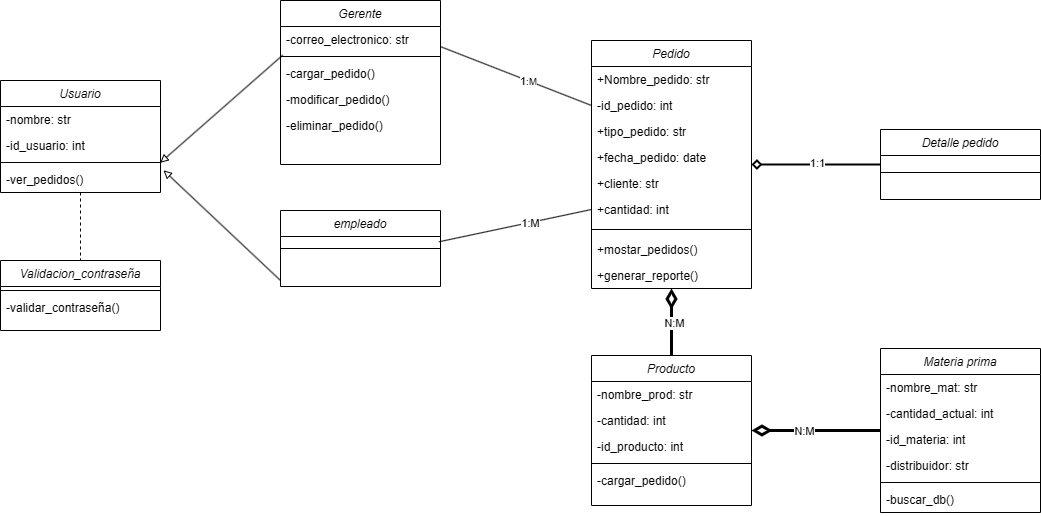

The diagram above was exported from draw.io. Its source (the exported page's mxGraphModel, read from the mxfile embedded in the PNG):
<mxGraphModel dx="2327" dy="796" grid="1" gridSize="10" guides="1" tooltips="1" connect="1" arrows="1" fold="1" page="1" pageScale="1" pageWidth="827" pageHeight="1169" math="0" shadow="0">
  <root>
    <mxCell id="WIyWlLk6GJQsqaUBKTNV-0" />
    <mxCell id="WIyWlLk6GJQsqaUBKTNV-1" parent="WIyWlLk6GJQsqaUBKTNV-0" />
    <mxCell id="zkfFHV4jXpPFQw0GAbJ--0" value="Pedido" style="swimlane;fontStyle=2;align=center;verticalAlign=top;childLayout=stackLayout;horizontal=1;startSize=26;horizontalStack=0;resizeParent=1;resizeLast=0;collapsible=1;marginBottom=0;rounded=0;shadow=0;strokeWidth=1;" parent="WIyWlLk6GJQsqaUBKTNV-1" vertex="1">
      <mxGeometry x="481" y="120" width="160" height="248" as="geometry">
        <mxRectangle x="230" y="140" width="160" height="26" as="alternateBounds" />
      </mxGeometry>
    </mxCell>
    <mxCell id="zkfFHV4jXpPFQw0GAbJ--1" value="+Nombre_pedido: str" style="text;align=left;verticalAlign=top;spacingLeft=4;spacingRight=4;overflow=hidden;rotatable=0;points=[[0,0.5],[1,0.5]];portConstraint=eastwest;" parent="zkfFHV4jXpPFQw0GAbJ--0" vertex="1">
      <mxGeometry y="26" width="160" height="26" as="geometry" />
    </mxCell>
    <mxCell id="JOajy5mcHlMoXxzNKthX-21" value="-id_pedido: int" style="text;align=left;verticalAlign=top;spacingLeft=4;spacingRight=4;overflow=hidden;rotatable=0;points=[[0,0.5],[1,0.5]];portConstraint=eastwest;" parent="zkfFHV4jXpPFQw0GAbJ--0" vertex="1">
      <mxGeometry y="52" width="160" height="26" as="geometry" />
    </mxCell>
    <mxCell id="zkfFHV4jXpPFQw0GAbJ--2" value="+tipo_pedido: str" style="text;align=left;verticalAlign=top;spacingLeft=4;spacingRight=4;overflow=hidden;rotatable=0;points=[[0,0.5],[1,0.5]];portConstraint=eastwest;rounded=0;shadow=0;html=0;" parent="zkfFHV4jXpPFQw0GAbJ--0" vertex="1">
      <mxGeometry y="78" width="160" height="26" as="geometry" />
    </mxCell>
    <mxCell id="zkfFHV4jXpPFQw0GAbJ--3" value="+fecha_pedido: date" style="text;align=left;verticalAlign=top;spacingLeft=4;spacingRight=4;overflow=hidden;rotatable=0;points=[[0,0.5],[1,0.5]];portConstraint=eastwest;rounded=0;shadow=0;html=0;" parent="zkfFHV4jXpPFQw0GAbJ--0" vertex="1">
      <mxGeometry y="104" width="160" height="26" as="geometry" />
    </mxCell>
    <mxCell id="KjTS4kC3HrI4ho1Dm9Y6-5" value="+cliente: str" style="text;align=left;verticalAlign=top;spacingLeft=4;spacingRight=4;overflow=hidden;rotatable=0;points=[[0,0.5],[1,0.5]];portConstraint=eastwest;rounded=0;shadow=0;html=0;" parent="zkfFHV4jXpPFQw0GAbJ--0" vertex="1">
      <mxGeometry y="130" width="160" height="26" as="geometry" />
    </mxCell>
    <mxCell id="JOajy5mcHlMoXxzNKthX-1" value="+cantidad: int" style="text;align=left;verticalAlign=top;spacingLeft=4;spacingRight=4;overflow=hidden;rotatable=0;points=[[0,0.5],[1,0.5]];portConstraint=eastwest;rounded=0;shadow=0;html=0;" parent="zkfFHV4jXpPFQw0GAbJ--0" vertex="1">
      <mxGeometry y="156" width="160" height="26" as="geometry" />
    </mxCell>
    <mxCell id="zkfFHV4jXpPFQw0GAbJ--4" value="" style="line;html=1;strokeWidth=1;align=left;verticalAlign=middle;spacingTop=-1;spacingLeft=3;spacingRight=3;rotatable=0;labelPosition=right;points=[];portConstraint=eastwest;" parent="zkfFHV4jXpPFQw0GAbJ--0" vertex="1">
      <mxGeometry y="182" width="160" height="14" as="geometry" />
    </mxCell>
    <mxCell id="JOajy5mcHlMoXxzNKthX-25" value="+mostar_pedidos()" style="text;align=left;verticalAlign=top;spacingLeft=4;spacingRight=4;overflow=hidden;rotatable=0;points=[[0,0.5],[1,0.5]];portConstraint=eastwest;" parent="zkfFHV4jXpPFQw0GAbJ--0" vertex="1">
      <mxGeometry y="196" width="160" height="26" as="geometry" />
    </mxCell>
    <mxCell id="6PL8BP-6_gUJqn8dNsAh-22" value="+generar_reporte()" style="text;align=left;verticalAlign=top;spacingLeft=4;spacingRight=4;overflow=hidden;rotatable=0;points=[[0,0.5],[1,0.5]];portConstraint=eastwest;" vertex="1" parent="zkfFHV4jXpPFQw0GAbJ--0">
      <mxGeometry y="222" width="160" height="26" as="geometry" />
    </mxCell>
    <mxCell id="JOajy5mcHlMoXxzNKthX-2" value="Gerente" style="swimlane;fontStyle=2;align=center;verticalAlign=top;childLayout=stackLayout;horizontal=1;startSize=26;horizontalStack=0;resizeParent=1;resizeLast=0;collapsible=1;marginBottom=0;rounded=0;shadow=0;strokeWidth=1;" parent="WIyWlLk6GJQsqaUBKTNV-1" vertex="1">
      <mxGeometry x="170" y="80" width="160" height="164" as="geometry">
        <mxRectangle x="230" y="140" width="160" height="26" as="alternateBounds" />
      </mxGeometry>
    </mxCell>
    <mxCell id="JOajy5mcHlMoXxzNKthX-4" value="-correo_electronico: str" style="text;align=left;verticalAlign=top;spacingLeft=4;spacingRight=4;overflow=hidden;rotatable=0;points=[[0,0.5],[1,0.5]];portConstraint=eastwest;rounded=0;shadow=0;html=0;" parent="JOajy5mcHlMoXxzNKthX-2" vertex="1">
      <mxGeometry y="26" width="160" height="26" as="geometry" />
    </mxCell>
    <mxCell id="JOajy5mcHlMoXxzNKthX-7" value="" style="line;html=1;strokeWidth=1;align=left;verticalAlign=middle;spacingTop=-1;spacingLeft=3;spacingRight=3;rotatable=0;labelPosition=right;points=[];portConstraint=eastwest;" parent="JOajy5mcHlMoXxzNKthX-2" vertex="1">
      <mxGeometry y="52" width="160" height="8" as="geometry" />
    </mxCell>
    <mxCell id="JOajy5mcHlMoXxzNKthX-22" value="-cargar_pedido()" style="text;align=left;verticalAlign=top;spacingLeft=4;spacingRight=4;overflow=hidden;rotatable=0;points=[[0,0.5],[1,0.5]];portConstraint=eastwest;" parent="JOajy5mcHlMoXxzNKthX-2" vertex="1">
      <mxGeometry y="60" width="160" height="26" as="geometry" />
    </mxCell>
    <mxCell id="JOajy5mcHlMoXxzNKthX-23" value="-modificar_pedido()" style="text;align=left;verticalAlign=top;spacingLeft=4;spacingRight=4;overflow=hidden;rotatable=0;points=[[0,0.5],[1,0.5]];portConstraint=eastwest;" parent="JOajy5mcHlMoXxzNKthX-2" vertex="1">
      <mxGeometry y="86" width="160" height="26" as="geometry" />
    </mxCell>
    <mxCell id="JOajy5mcHlMoXxzNKthX-24" value="-eliminar_pedido()" style="text;align=left;verticalAlign=top;spacingLeft=4;spacingRight=4;overflow=hidden;rotatable=0;points=[[0,0.5],[1,0.5]];portConstraint=eastwest;" parent="JOajy5mcHlMoXxzNKthX-2" vertex="1">
      <mxGeometry y="112" width="160" height="26" as="geometry" />
    </mxCell>
    <mxCell id="JOajy5mcHlMoXxzNKthX-8" value="" style="endArrow=none;html=1;rounded=0;exitX=1.002;exitY=0.779;exitDx=0;exitDy=0;exitPerimeter=0;entryX=0;entryY=0.5;entryDx=0;entryDy=0;endFill=0;" parent="WIyWlLk6GJQsqaUBKTNV-1" source="JOajy5mcHlMoXxzNKthX-4" target="JOajy5mcHlMoXxzNKthX-21" edge="1">
      <mxGeometry width="50" height="50" relative="1" as="geometry">
        <mxPoint x="440" y="360" as="sourcePoint" />
        <mxPoint x="370" y="360" as="targetPoint" />
      </mxGeometry>
    </mxCell>
    <mxCell id="KjTS4kC3HrI4ho1Dm9Y6-2" value="1&lt;font size=&quot;1&quot;&gt;:M&lt;/font&gt;" style="edgeLabel;html=1;align=center;verticalAlign=middle;resizable=0;points=[];" parent="JOajy5mcHlMoXxzNKthX-8" vertex="1" connectable="0">
      <mxGeometry x="0.153" relative="1" as="geometry">
        <mxPoint as="offset" />
      </mxGeometry>
    </mxCell>
    <mxCell id="JOajy5mcHlMoXxzNKthX-9" value="empleado" style="swimlane;fontStyle=2;align=center;verticalAlign=top;childLayout=stackLayout;horizontal=1;startSize=26;horizontalStack=0;resizeParent=1;resizeLast=0;collapsible=1;marginBottom=0;rounded=0;shadow=0;strokeWidth=1;" parent="WIyWlLk6GJQsqaUBKTNV-1" vertex="1">
      <mxGeometry x="170" y="290" width="160" height="76" as="geometry">
        <mxRectangle x="230" y="140" width="160" height="26" as="alternateBounds" />
      </mxGeometry>
    </mxCell>
    <mxCell id="JOajy5mcHlMoXxzNKthX-12" value="" style="line;html=1;strokeWidth=1;align=left;verticalAlign=middle;spacingTop=-1;spacingLeft=3;spacingRight=3;rotatable=0;labelPosition=right;points=[];portConstraint=eastwest;" parent="JOajy5mcHlMoXxzNKthX-9" vertex="1">
      <mxGeometry y="26" width="160" height="24" as="geometry" />
    </mxCell>
    <mxCell id="JOajy5mcHlMoXxzNKthX-26" value="" style="endArrow=none;html=1;rounded=0;exitX=0.99;exitY=0.204;exitDx=0;exitDy=0;exitPerimeter=0;entryX=0;entryY=0.5;entryDx=0;entryDy=0;endFill=0;" parent="WIyWlLk6GJQsqaUBKTNV-1" target="JOajy5mcHlMoXxzNKthX-1" edge="1">
      <mxGeometry width="50" height="50" relative="1" as="geometry">
        <mxPoint x="328.4000000000001" y="321.3040000000001" as="sourcePoint" />
        <mxPoint x="480" y="300" as="targetPoint" />
      </mxGeometry>
    </mxCell>
    <mxCell id="KjTS4kC3HrI4ho1Dm9Y6-3" value="1:M" style="edgeLabel;html=1;align=center;verticalAlign=middle;resizable=0;points=[];" parent="JOajy5mcHlMoXxzNKthX-26" vertex="1" connectable="0">
      <mxGeometry x="0.1944" relative="1" as="geometry">
        <mxPoint as="offset" />
      </mxGeometry>
    </mxCell>
    <mxCell id="JOajy5mcHlMoXxzNKthX-45" style="edgeStyle=orthogonalEdgeStyle;rounded=0;orthogonalLoop=1;jettySize=auto;html=1;exitX=0.5;exitY=1;exitDx=0;exitDy=0;entryX=0.5;entryY=0;entryDx=0;entryDy=0;endArrow=none;endFill=0;dashed=1;" parent="WIyWlLk6GJQsqaUBKTNV-1" source="JOajy5mcHlMoXxzNKthX-27" target="JOajy5mcHlMoXxzNKthX-40" edge="1">
      <mxGeometry relative="1" as="geometry" />
    </mxCell>
    <mxCell id="JOajy5mcHlMoXxzNKthX-27" value="Usuario" style="swimlane;fontStyle=2;align=center;verticalAlign=top;childLayout=stackLayout;horizontal=1;startSize=26;horizontalStack=0;resizeParent=1;resizeLast=0;collapsible=1;marginBottom=0;rounded=0;shadow=0;strokeWidth=1;" parent="WIyWlLk6GJQsqaUBKTNV-1" vertex="1">
      <mxGeometry x="-110" y="160" width="160" height="112" as="geometry">
        <mxRectangle x="230" y="140" width="160" height="26" as="alternateBounds" />
      </mxGeometry>
    </mxCell>
    <mxCell id="JOajy5mcHlMoXxzNKthX-28" value="-nombre: str" style="text;align=left;verticalAlign=top;spacingLeft=4;spacingRight=4;overflow=hidden;rotatable=0;points=[[0,0.5],[1,0.5]];portConstraint=eastwest;" parent="JOajy5mcHlMoXxzNKthX-27" vertex="1">
      <mxGeometry y="26" width="160" height="26" as="geometry" />
    </mxCell>
    <mxCell id="KjTS4kC3HrI4ho1Dm9Y6-1" value="-id_usuario: int" style="text;align=left;verticalAlign=top;spacingLeft=4;spacingRight=4;overflow=hidden;rotatable=0;points=[[0,0.5],[1,0.5]];portConstraint=eastwest;rounded=0;shadow=0;html=0;" parent="JOajy5mcHlMoXxzNKthX-27" vertex="1">
      <mxGeometry y="52" width="160" height="26" as="geometry" />
    </mxCell>
    <mxCell id="JOajy5mcHlMoXxzNKthX-30" value="" style="line;html=1;strokeWidth=1;align=left;verticalAlign=middle;spacingTop=-1;spacingLeft=3;spacingRight=3;rotatable=0;labelPosition=right;points=[];portConstraint=eastwest;" parent="JOajy5mcHlMoXxzNKthX-27" vertex="1">
      <mxGeometry y="78" width="160" height="8" as="geometry" />
    </mxCell>
    <mxCell id="JOajy5mcHlMoXxzNKthX-31" value="-ver_pedidos()" style="text;align=left;verticalAlign=top;spacingLeft=4;spacingRight=4;overflow=hidden;rotatable=0;points=[[0,0.5],[1,0.5]];portConstraint=eastwest;rounded=0;shadow=0;html=0;" parent="JOajy5mcHlMoXxzNKthX-27" vertex="1">
      <mxGeometry y="86" width="160" height="26" as="geometry" />
    </mxCell>
    <mxCell id="JOajy5mcHlMoXxzNKthX-32" value="" style="endArrow=block;html=1;rounded=0;entryX=1.019;entryY=0.146;entryDx=0;entryDy=0;entryPerimeter=0;endFill=0;" parent="WIyWlLk6GJQsqaUBKTNV-1" target="JOajy5mcHlMoXxzNKthX-31" edge="1">
      <mxGeometry width="50" height="50" relative="1" as="geometry">
        <mxPoint x="170" y="360" as="sourcePoint" />
        <mxPoint x="140" y="270" as="targetPoint" />
      </mxGeometry>
    </mxCell>
    <mxCell id="JOajy5mcHlMoXxzNKthX-33" value="" style="endArrow=block;html=1;rounded=0;exitX=0.014;exitY=1.101;exitDx=0;exitDy=0;exitPerimeter=0;entryX=0.998;entryY=-0.143;entryDx=0;entryDy=0;entryPerimeter=0;endFill=0;" parent="WIyWlLk6GJQsqaUBKTNV-1" source="JOajy5mcHlMoXxzNKthX-4" target="JOajy5mcHlMoXxzNKthX-31" edge="1">
      <mxGeometry width="50" height="50" relative="1" as="geometry">
        <mxPoint x="90" y="320" as="sourcePoint" />
        <mxPoint x="140" y="270" as="targetPoint" />
      </mxGeometry>
    </mxCell>
    <mxCell id="JOajy5mcHlMoXxzNKthX-34" value="Detalle pedido" style="swimlane;fontStyle=2;align=center;verticalAlign=top;childLayout=stackLayout;horizontal=1;startSize=26;horizontalStack=0;resizeParent=1;resizeLast=0;collapsible=1;marginBottom=0;rounded=0;shadow=0;strokeWidth=1;" parent="WIyWlLk6GJQsqaUBKTNV-1" vertex="1">
      <mxGeometry x="770" y="209" width="160" height="70" as="geometry">
        <mxRectangle x="230" y="140" width="160" height="26" as="alternateBounds" />
      </mxGeometry>
    </mxCell>
    <mxCell id="JOajy5mcHlMoXxzNKthX-36" value="" style="line;html=1;strokeWidth=1;align=left;verticalAlign=middle;spacingTop=-1;spacingLeft=3;spacingRight=3;rotatable=0;labelPosition=right;points=[];portConstraint=eastwest;" parent="JOajy5mcHlMoXxzNKthX-34" vertex="1">
      <mxGeometry y="26" width="160" height="34" as="geometry" />
    </mxCell>
    <mxCell id="JOajy5mcHlMoXxzNKthX-40" value="Validacion_contraseña" style="swimlane;fontStyle=2;align=center;verticalAlign=top;childLayout=stackLayout;horizontal=1;startSize=26;horizontalStack=0;resizeParent=1;resizeLast=0;collapsible=1;marginBottom=0;rounded=0;shadow=0;strokeWidth=1;" parent="WIyWlLk6GJQsqaUBKTNV-1" vertex="1">
      <mxGeometry x="-110" y="340" width="160" height="70" as="geometry">
        <mxRectangle x="230" y="140" width="160" height="26" as="alternateBounds" />
      </mxGeometry>
    </mxCell>
    <mxCell id="JOajy5mcHlMoXxzNKthX-43" value="" style="line;html=1;strokeWidth=1;align=left;verticalAlign=middle;spacingTop=-1;spacingLeft=3;spacingRight=3;rotatable=0;labelPosition=right;points=[];portConstraint=eastwest;" parent="JOajy5mcHlMoXxzNKthX-40" vertex="1">
      <mxGeometry y="26" width="160" height="8" as="geometry" />
    </mxCell>
    <mxCell id="JOajy5mcHlMoXxzNKthX-44" value="-validar_contraseña()" style="text;align=left;verticalAlign=top;spacingLeft=4;spacingRight=4;overflow=hidden;rotatable=0;points=[[0,0.5],[1,0.5]];portConstraint=eastwest;rounded=0;shadow=0;html=0;" parent="JOajy5mcHlMoXxzNKthX-40" vertex="1">
      <mxGeometry y="34" width="160" height="26" as="geometry" />
    </mxCell>
    <mxCell id="JOajy5mcHlMoXxzNKthX-46" style="edgeStyle=orthogonalEdgeStyle;rounded=0;orthogonalLoop=1;jettySize=auto;html=1;endArrow=diamond;endFill=0;strokeWidth=2;" parent="WIyWlLk6GJQsqaUBKTNV-1" source="JOajy5mcHlMoXxzNKthX-34" edge="1" target="zkfFHV4jXpPFQw0GAbJ--0">
      <mxGeometry relative="1" as="geometry">
        <mxPoint x="760" y="159" as="targetPoint" />
        <mxPoint x="740" y="300" as="sourcePoint" />
      </mxGeometry>
    </mxCell>
    <mxCell id="KjTS4kC3HrI4ho1Dm9Y6-4" value="1:1" style="edgeLabel;html=1;align=center;verticalAlign=middle;resizable=0;points=[];" parent="JOajy5mcHlMoXxzNKthX-46" vertex="1" connectable="0">
      <mxGeometry x="-0.0042" y="-1" relative="1" as="geometry">
        <mxPoint x="1" y="-1" as="offset" />
      </mxGeometry>
    </mxCell>
    <mxCell id="6PL8BP-6_gUJqn8dNsAh-2" value="Producto" style="swimlane;fontStyle=2;align=center;verticalAlign=top;childLayout=stackLayout;horizontal=1;startSize=26;horizontalStack=0;resizeParent=1;resizeLast=0;collapsible=1;marginBottom=0;rounded=0;shadow=0;strokeWidth=1;" vertex="1" parent="WIyWlLk6GJQsqaUBKTNV-1">
      <mxGeometry x="481" y="435" width="160" height="150" as="geometry">
        <mxRectangle x="230" y="140" width="160" height="26" as="alternateBounds" />
      </mxGeometry>
    </mxCell>
    <mxCell id="6PL8BP-6_gUJqn8dNsAh-3" value="-nombre_prod: str" style="text;align=left;verticalAlign=top;spacingLeft=4;spacingRight=4;overflow=hidden;rotatable=0;points=[[0,0.5],[1,0.5]];portConstraint=eastwest;rounded=0;shadow=0;html=0;" vertex="1" parent="6PL8BP-6_gUJqn8dNsAh-2">
      <mxGeometry y="26" width="160" height="26" as="geometry" />
    </mxCell>
    <mxCell id="6PL8BP-6_gUJqn8dNsAh-8" value="-cantidad: int" style="text;align=left;verticalAlign=top;spacingLeft=4;spacingRight=4;overflow=hidden;rotatable=0;points=[[0,0.5],[1,0.5]];portConstraint=eastwest;rounded=0;shadow=0;html=0;" vertex="1" parent="6PL8BP-6_gUJqn8dNsAh-2">
      <mxGeometry y="52" width="160" height="26" as="geometry" />
    </mxCell>
    <mxCell id="6PL8BP-6_gUJqn8dNsAh-9" value="-id_producto: int" style="text;align=left;verticalAlign=top;spacingLeft=4;spacingRight=4;overflow=hidden;rotatable=0;points=[[0,0.5],[1,0.5]];portConstraint=eastwest;rounded=0;shadow=0;html=0;" vertex="1" parent="6PL8BP-6_gUJqn8dNsAh-2">
      <mxGeometry y="78" width="160" height="26" as="geometry" />
    </mxCell>
    <mxCell id="6PL8BP-6_gUJqn8dNsAh-4" value="" style="line;html=1;strokeWidth=1;align=left;verticalAlign=middle;spacingTop=-1;spacingLeft=3;spacingRight=3;rotatable=0;labelPosition=right;points=[];portConstraint=eastwest;" vertex="1" parent="6PL8BP-6_gUJqn8dNsAh-2">
      <mxGeometry y="104" width="160" height="8" as="geometry" />
    </mxCell>
    <mxCell id="6PL8BP-6_gUJqn8dNsAh-5" value="-cargar_pedido()" style="text;align=left;verticalAlign=top;spacingLeft=4;spacingRight=4;overflow=hidden;rotatable=0;points=[[0,0.5],[1,0.5]];portConstraint=eastwest;" vertex="1" parent="6PL8BP-6_gUJqn8dNsAh-2">
      <mxGeometry y="112" width="160" height="26" as="geometry" />
    </mxCell>
    <mxCell id="6PL8BP-6_gUJqn8dNsAh-10" value="" style="endArrow=diamondThin;html=1;rounded=0;endFill=0;targetPerimeterSpacing=0;endSize=12;strokeWidth=3;" edge="1" parent="WIyWlLk6GJQsqaUBKTNV-1" source="6PL8BP-6_gUJqn8dNsAh-2" target="zkfFHV4jXpPFQw0GAbJ--0">
      <mxGeometry width="50" height="50" relative="1" as="geometry">
        <mxPoint x="320.0000000000001" y="472.3040000000001" as="sourcePoint" />
        <mxPoint x="472.6" y="440" as="targetPoint" />
      </mxGeometry>
    </mxCell>
    <mxCell id="6PL8BP-6_gUJqn8dNsAh-21" value="N:M" style="edgeLabel;html=1;align=center;verticalAlign=middle;resizable=0;points=[];" vertex="1" connectable="0" parent="6PL8BP-6_gUJqn8dNsAh-10">
      <mxGeometry x="-0.0095" y="-2" relative="1" as="geometry">
        <mxPoint as="offset" />
      </mxGeometry>
    </mxCell>
    <mxCell id="6PL8BP-6_gUJqn8dNsAh-12" value="Materia prima" style="swimlane;fontStyle=2;align=center;verticalAlign=top;childLayout=stackLayout;horizontal=1;startSize=26;horizontalStack=0;resizeParent=1;resizeLast=0;collapsible=1;marginBottom=0;rounded=0;shadow=0;strokeWidth=1;" vertex="1" parent="WIyWlLk6GJQsqaUBKTNV-1">
      <mxGeometry x="770" y="428" width="160" height="164" as="geometry">
        <mxRectangle x="230" y="140" width="160" height="26" as="alternateBounds" />
      </mxGeometry>
    </mxCell>
    <mxCell id="6PL8BP-6_gUJqn8dNsAh-13" value="-nombre_mat: str" style="text;align=left;verticalAlign=top;spacingLeft=4;spacingRight=4;overflow=hidden;rotatable=0;points=[[0,0.5],[1,0.5]];portConstraint=eastwest;rounded=0;shadow=0;html=0;" vertex="1" parent="6PL8BP-6_gUJqn8dNsAh-12">
      <mxGeometry y="26" width="160" height="26" as="geometry" />
    </mxCell>
    <mxCell id="6PL8BP-6_gUJqn8dNsAh-14" value="-cantidad_actual: int" style="text;align=left;verticalAlign=top;spacingLeft=4;spacingRight=4;overflow=hidden;rotatable=0;points=[[0,0.5],[1,0.5]];portConstraint=eastwest;rounded=0;shadow=0;html=0;" vertex="1" parent="6PL8BP-6_gUJqn8dNsAh-12">
      <mxGeometry y="52" width="160" height="26" as="geometry" />
    </mxCell>
    <mxCell id="6PL8BP-6_gUJqn8dNsAh-15" value="-id_materia: int" style="text;align=left;verticalAlign=top;spacingLeft=4;spacingRight=4;overflow=hidden;rotatable=0;points=[[0,0.5],[1,0.5]];portConstraint=eastwest;rounded=0;shadow=0;html=0;" vertex="1" parent="6PL8BP-6_gUJqn8dNsAh-12">
      <mxGeometry y="78" width="160" height="26" as="geometry" />
    </mxCell>
    <mxCell id="6PL8BP-6_gUJqn8dNsAh-18" value="-distribuidor: str" style="text;align=left;verticalAlign=top;spacingLeft=4;spacingRight=4;overflow=hidden;rotatable=0;points=[[0,0.5],[1,0.5]];portConstraint=eastwest;rounded=0;shadow=0;html=0;" vertex="1" parent="6PL8BP-6_gUJqn8dNsAh-12">
      <mxGeometry y="104" width="160" height="26" as="geometry" />
    </mxCell>
    <mxCell id="6PL8BP-6_gUJqn8dNsAh-16" value="" style="line;html=1;strokeWidth=1;align=left;verticalAlign=middle;spacingTop=-1;spacingLeft=3;spacingRight=3;rotatable=0;labelPosition=right;points=[];portConstraint=eastwest;" vertex="1" parent="6PL8BP-6_gUJqn8dNsAh-12">
      <mxGeometry y="130" width="160" height="8" as="geometry" />
    </mxCell>
    <mxCell id="6PL8BP-6_gUJqn8dNsAh-17" value="-buscar_db()" style="text;align=left;verticalAlign=top;spacingLeft=4;spacingRight=4;overflow=hidden;rotatable=0;points=[[0,0.5],[1,0.5]];portConstraint=eastwest;" vertex="1" parent="6PL8BP-6_gUJqn8dNsAh-12">
      <mxGeometry y="138" width="160" height="26" as="geometry" />
    </mxCell>
    <mxCell id="6PL8BP-6_gUJqn8dNsAh-19" value="" style="endArrow=diamondThin;html=1;rounded=0;endFill=0;targetPerimeterSpacing=0;endSize=12;strokeWidth=3;" edge="1" parent="WIyWlLk6GJQsqaUBKTNV-1" source="6PL8BP-6_gUJqn8dNsAh-12" target="6PL8BP-6_gUJqn8dNsAh-2">
      <mxGeometry width="50" height="50" relative="1" as="geometry">
        <mxPoint x="710" y="631" as="sourcePoint" />
        <mxPoint x="710" y="538" as="targetPoint" />
      </mxGeometry>
    </mxCell>
    <mxCell id="6PL8BP-6_gUJqn8dNsAh-20" value="N:M" style="edgeLabel;html=1;align=center;verticalAlign=middle;resizable=0;points=[];" vertex="1" connectable="0" parent="6PL8BP-6_gUJqn8dNsAh-19">
      <mxGeometry x="0.1944" relative="1" as="geometry">
        <mxPoint as="offset" />
      </mxGeometry>
    </mxCell>
  </root>
</mxGraphModel>